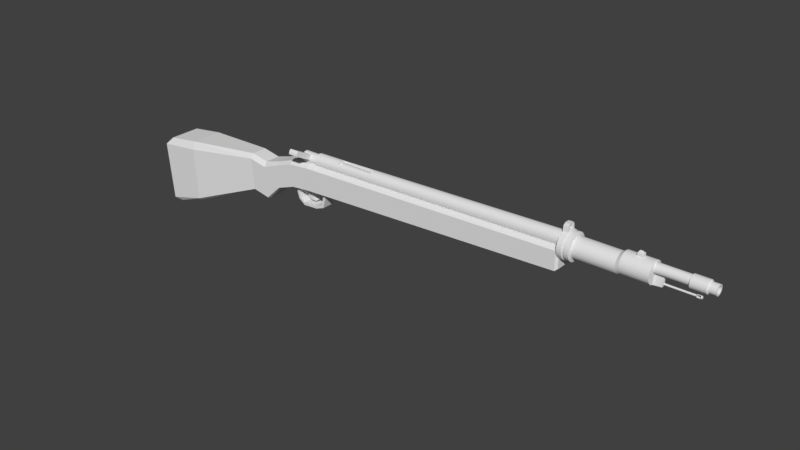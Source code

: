 # Source: kar98k.blend  (saved by Blender 2.79.0; exported with 4.5.12 LTS)
import bpy
from mathutils import Matrix  # noqa: F401  (used for matrix-valued properties, if any)

bpy.ops.wm.read_factory_settings(use_empty=True)
scene = bpy.context.scene
scene.name = 'Scene'

# ---- collections
col_collection_1 = bpy.data.collections.new('Collection 1'); scene.collection.children.link(col_collection_1)

# ---- materials (node trees are filled in below, after node groups)
mat_material = bpy.data.materials.new('Material')
mat_material.alpha_threshold = 0.0
mat_material.use_transparent_shadow = False
mat_material.roughness = 0.5
mat_material.line_color = (0.0, 0.0, 0.0, 1.0)

# ---- material node trees

# ---- world
world_world = bpy.data.worlds.new('World'); scene.world = world_world
world_world.color = (0.05088, 0.05088, 0.05088)
world_world.use_sun_shadow = False
world_world.sun_shadow_jitter_overblur = 0.0
world_world.cycles.sampling_method = 'MANUAL'

# ---- meshes
me_cube = bpy.data.meshes.new('Cube')
me_cube.from_pydata([(1.137, 1.0, -1.765), (1.137, -1.0, -1.765), (-0.8631, -1.0, -2.288), (-0.8631, 1.0, -2.288), (1.0, 1.0, 1.0), (1.0, -1.0, 1.0), (-1.153, -1.0, 0.7585), (-1.153, 1.0, 0.7585), (0.9772, 0.8297, 1.382), (0.9772, -0.8037, 1.382), (-0.8, 0.8297, 1.141), (-0.8, -0.8037, 1.141), (1.142, 0.8368, -1.887), (1.142, -0.8539, -1.887), (-0.4487, 0.8368, -2.411), (-0.4487, -0.8539, -2.411), (5.111, 0.5905, -0.1671), (4.974, 0.5905, 1.464), (5.111, -0.5905, -0.1671), (4.974, -0.5905, 1.464), (4.951, 0.4202, 1.69), (4.951, -0.3942, 1.69), (5.116, 0.4273, -0.2393), (5.116, -0.4445, -0.2393), (6.043, 0.5905, -0.3535), (5.906, 0.5905, 1.278), (6.043, -0.5905, -0.3535), (5.906, -0.5905, 1.278), (5.883, 0.4202, 1.503), (5.883, -0.3942, 1.503), (6.048, 0.4273, -0.4256), (6.048, -0.4445, -0.4256), (6.885, 0.5905, 0.4324), (6.748, 0.5905, 1.584), (6.885, -0.5905, 0.4324), (6.748, -0.5905, 1.584), (6.725, 0.4202, 1.744), (6.725, -0.3942, 1.744), (6.89, 0.4273, 0.3814), (6.89, -0.4445, 0.3814), (7.862, 0.5905, 0.78), (7.725, 0.5905, 1.932), (7.862, -0.5905, 0.78), (7.725, -0.5905, 1.932), (7.702, 0.4202, 2.091), (7.702, -0.3942, 2.091), (7.867, 0.4273, 0.7291), (7.867, -0.4445, 0.7291), (8.823, 0.5905, 0.8776), (8.827, 0.5905, 2.038), (8.823, -0.5905, 0.8776), (8.827, -0.5905, 2.038), (8.824, 0.4202, 2.199), (8.824, -0.3942, 2.199), (8.822, 0.4273, 0.8264), (8.822, -0.4445, 0.8264), (7.926, -0.3447, 0.4714), (8.026, -0.3447, 0.8592), (7.926, 0.3234, 0.4714), (8.026, 0.3234, 0.8592), (8.039, -0.3447, 0.4714), (8.301, -0.3447, 0.8592), (8.039, 0.3234, 0.4714), (8.301, 0.3234, 0.8592), (8.032, 0.3234, 0.1192), (8.032, -0.3447, 0.1192), (8.138, 0.3234, 0.1904), (8.138, -0.3447, 0.1904), (8.379, 0.3234, -0.1387), (8.379, -0.3447, -0.1387), (8.357, 0.3234, 0.005963), (8.357, -0.3447, 0.005963), (9.176, 0.3234, -0.08752), (9.176, -0.3447, -0.08752), (9.177, 0.3234, 0.0571), (9.177, -0.3447, 0.0571), (9.65, 0.3234, 0.08914), (9.65, -0.3447, 0.08914), (9.551, 0.3234, 0.223), (9.551, -0.3447, 0.223), (9.815, 0.3234, 0.7198), (9.815, -0.3447, 0.7198), (9.658, 0.3234, 0.7001), (9.658, -0.3447, 0.7001), (9.785, 0.3234, 1.13), (9.785, -0.3447, 1.13), (9.511, 0.3234, 1.111), (9.511, -0.3447, 1.111), (8.377, -0.1286, 0.5162), (8.377, -0.1286, 0.8488), (8.377, 0.2041, 0.5162), (8.377, 0.2041, 0.8488), (8.709, -0.1286, 0.5162), (8.709, -0.1286, 0.8488), (8.709, 0.2041, 0.5162), (8.709, 0.2041, 0.8488), (8.466, 0.2041, 0.3316), (8.466, -0.1286, 0.3316), (8.798, 0.2041, 0.3316), (8.798, -0.1286, 0.3316), (8.63, 0.2041, 0.1789), (8.63, -0.1286, 0.1789), (8.963, 0.2041, 0.1789), (8.963, -0.1286, 0.1789), (22.98, 0.4856, 1.572), (22.88, 0.5905, 1.486), (22.88, 0.5905, 2.416), (22.98, 0.4856, 2.366), (22.88, -0.5905, 1.486), (22.98, -0.4855, 1.57), (22.98, -0.4856, 2.362), (22.88, -0.5905, 2.416), (22.99, 0.385, 2.442), (22.88, 0.4202, 2.545), (22.88, -0.3942, 2.545), (22.99, -0.3628, 2.442), (22.88, 0.4273, 1.445), (22.98, 0.4144, 1.554), (22.98, -0.43, 1.554), (22.88, -0.4445, 1.445)], [], [(6, 5, 9, 11), (1, 5, 6, 2), (2, 6, 7, 3), (4, 0, 3, 7), (8, 10, 11, 9), (8, 9, 21, 20), (7, 6, 11, 10), (4, 7, 10, 8), (12, 13, 15, 14), (2, 3, 14, 15), (1, 2, 15, 13), (3, 0, 12, 14), (18, 23, 31, 26), (1, 13, 23, 18), (13, 12, 22, 23), (4, 8, 20, 17), (5, 1, 18, 19), (9, 5, 19, 21), (12, 0, 16, 22), (0, 4, 17, 16), (27, 26, 34, 35), (17, 20, 28, 25), (20, 21, 29, 28), (16, 17, 25, 24), (22, 16, 24, 30), (23, 22, 30, 31), (21, 19, 27, 29), (19, 18, 26, 27), (38, 32, 40, 46), (26, 31, 39, 34), (25, 28, 36, 33), (28, 29, 37, 36), (24, 25, 33, 32), (30, 24, 32, 38), (31, 30, 38, 39), (29, 27, 35, 37), (44, 45, 53, 52), (39, 38, 46, 47), (37, 35, 43, 45), (35, 34, 42, 43), (34, 39, 47, 42), (33, 36, 44, 41), (36, 37, 45, 44), (32, 33, 41, 40), (53, 51, 111, 114), (40, 41, 49, 48), (46, 40, 48, 54), (47, 46, 54, 55), (45, 43, 51, 53), (43, 42, 50, 51), (42, 47, 55, 50), (41, 44, 52, 49), (54, 48, 105, 116), (51, 50, 108, 111), (55, 54, 116, 119), (107, 112, 115, 110, 109, 118, 117, 104), (49, 52, 113, 106), (52, 53, 114, 113), (50, 55, 119, 108), (56, 57, 59, 58), (58, 59, 63, 62), (62, 63, 61, 60), (60, 61, 57, 56), (62, 60, 67, 66), (63, 59, 57, 61), (66, 67, 71, 70), (60, 56, 65, 67), (58, 62, 66, 64), (56, 58, 64, 65), (69, 68, 72, 73), (65, 64, 68, 69), (67, 65, 69, 71), (64, 66, 70, 68), (75, 73, 77, 79), (71, 69, 73, 75), (68, 70, 74, 72), (70, 71, 75, 74), (78, 79, 83, 82), (72, 74, 78, 76), (74, 75, 79, 78), (73, 72, 76, 77), (83, 81, 85, 87), (77, 76, 80, 81), (79, 77, 81, 83), (76, 78, 82, 80), (84, 86, 87, 85), (80, 82, 86, 84), (82, 83, 87, 86), (81, 80, 84, 85), (88, 89, 91, 90), (90, 91, 95, 94), (94, 95, 93, 92), (92, 93, 89, 88), (90, 94, 98, 96), (95, 91, 89, 93), (99, 97, 101, 103), (88, 90, 96, 97), (94, 92, 99, 98), (92, 88, 97, 99), (100, 102, 103, 101), (96, 98, 102, 100), (98, 99, 103, 102), (97, 96, 100, 101), (105, 106, 107, 104), (109, 110, 111, 108), (113, 114, 115, 112), (110, 115, 114, 111), (106, 113, 112, 107), (117, 118, 119, 116), (108, 119, 118, 109), (116, 105, 104, 117), (48, 49, 106, 105)])
me_cube.materials.append(mat_material)
me_cube.use_remesh_preserve_volume = False
me_cube.use_remesh_preserve_attributes = False
me_cube.use_mirror_vertex_groups = False
me_cube.update()
me_cylinder = bpy.data.meshes.new('Cylinder')
me_cylinder.from_pydata([(6.537, -0.1144, 0.692), (6.075, -0.1144, 0.692), (6.537, -0.1158, 0.7061), (6.075, -0.1158, 0.7061), (6.537, -0.12, 0.7197), (6.075, -0.12, 0.7197), (6.537, -0.1266, 0.7322), (6.075, -0.1266, 0.7322), (6.537, -0.1356, 0.7431), (6.075, -0.1356, 0.7431), (6.537, -0.1466, 0.7521), (6.075, -0.1466, 0.7521), (6.537, -0.1591, 0.7588), (6.075, -0.1591, 0.7588), (6.537, -0.1727, 0.763), (6.075, -0.1727, 0.763), (6.537, -0.1868, 0.7643), (6.075, -0.1868, 0.7643), (6.537, -0.2009, 0.763), (6.075, -0.2009, 0.763), (6.537, -0.2145, 0.7588), (6.075, -0.2145, 0.7588), (6.537, -0.227, 0.7521), (6.075, -0.227, 0.7521), (6.537, -0.238, 0.7431), (6.075, -0.238, 0.7431), (6.537, -0.247, 0.7322), (6.075, -0.247, 0.7322), (6.537, -0.2537, 0.7197), (6.075, -0.2537, 0.7197), (6.537, -0.2578, 0.7061), (6.075, -0.2578, 0.7061), (6.537, -0.2592, 0.692), (6.075, -0.2592, 0.692), (6.537, -0.2578, 0.6779), (6.075, -0.2578, 0.6779), (6.537, -0.2537, 0.6643), (6.075, -0.2537, 0.6643), (6.537, -0.247, 0.6518), (6.075, -0.247, 0.6518), (6.537, -0.238, 0.6408), (6.075, -0.238, 0.6408), (6.537, -0.227, 0.6318), (6.075, -0.227, 0.6318), (6.537, -0.2145, 0.6251), (6.075, -0.2145, 0.6251), (6.537, -0.2009, 0.621), (6.075, -0.2009, 0.621), (6.537, -0.1868, 0.6196), (6.075, -0.1868, 0.6196), (6.537, -0.1727, 0.621), (6.075, -0.1727, 0.621), (6.537, -0.1591, 0.6251), (6.075, -0.1591, 0.6251), (6.537, -0.1466, 0.6318), (6.075, -0.1466, 0.6318), (6.537, -0.1356, 0.6408), (6.075, -0.1356, 0.6408), (6.537, -0.1266, 0.6518), (6.075, -0.1266, 0.6518), (6.537, -0.12, 0.6643), (6.075, -0.12, 0.6643), (6.537, -0.1158, 0.6779), (6.075, -0.1158, 0.6779), (6.544, -0.09191, 0.6837), (6.544, -0.09373, 0.7022), (6.544, -0.09913, 0.72), (6.544, -0.1079, 0.7364), (6.544, -0.1197, 0.7508), (6.544, -0.1341, 0.7626), (6.544, -0.1505, 0.7713), (6.544, -0.1683, 0.7767), (6.544, -0.1868, 0.7786), (6.544, -0.2053, 0.7767), (6.544, -0.2231, 0.7713), (6.544, -0.2395, 0.7626), (6.544, -0.2539, 0.7508), (6.544, -0.2657, 0.7364), (6.544, -0.2745, 0.72), (6.544, -0.2799, 0.7022), (6.544, -0.2817, 0.6837), (6.544, -0.2799, 0.6651), (6.544, -0.2745, 0.6473), (6.544, -0.2657, 0.6309), (6.544, -0.2539, 0.6165), (6.544, -0.2395, 0.6047), (6.544, -0.2231, 0.596), (6.544, -0.2053, 0.5906), (6.544, -0.1868, 0.5887), (6.544, -0.1683, 0.5906), (6.544, -0.1505, 0.596), (6.544, -0.1341, 0.6047), (6.544, -0.1197, 0.6165), (6.544, -0.1079, 0.6309), (6.544, -0.09913, 0.6473), (6.544, -0.09373, 0.6651), (6.761, -0.09191, 0.6837), (6.761, -0.09373, 0.7022), (6.761, -0.09913, 0.72), (6.761, -0.1079, 0.7364), (6.761, -0.1197, 0.7508), (6.761, -0.1341, 0.7626), (6.761, -0.1505, 0.7713), (6.761, -0.1683, 0.7767), (6.761, -0.1868, 0.7786), (6.761, -0.2053, 0.7767), (6.761, -0.2231, 0.7713), (6.761, -0.2395, 0.7626), (6.761, -0.2539, 0.7508), (6.761, -0.2657, 0.7364), (6.761, -0.2745, 0.72), (6.761, -0.2799, 0.7022), (6.761, -0.2817, 0.6837), (6.761, -0.2799, 0.6651), (6.761, -0.2745, 0.6473), (6.761, -0.2657, 0.6309), (6.761, -0.2539, 0.6165), (6.761, -0.2395, 0.6047), (6.761, -0.2231, 0.596), (6.761, -0.2053, 0.5906), (6.761, -0.1868, 0.5887), (6.761, -0.1683, 0.5906), (6.761, -0.1505, 0.596), (6.761, -0.1341, 0.6047), (6.761, -0.1197, 0.6165), (6.761, -0.1079, 0.6309), (6.761, -0.09913, 0.6473), (6.761, -0.09373, 0.6651), (6.78, -0.1117, 0.6837), (6.78, -0.1132, 0.6983), (6.78, -0.1174, 0.7124), (6.78, -0.1244, 0.7254), (6.78, -0.1337, 0.7368), (6.78, -0.1451, 0.7461), (6.78, -0.1581, 0.753), (6.78, -0.1722, 0.7573), (6.78, -0.1868, 0.7588), (6.78, -0.2015, 0.7573), (6.78, -0.2156, 0.753), (6.78, -0.2285, 0.7461), (6.78, -0.2399, 0.7368), (6.78, -0.2493, 0.7254), (6.78, -0.2562, 0.7124), (6.78, -0.2605, 0.6983), (6.78, -0.2619, 0.6837), (6.78, -0.2605, 0.669), (6.78, -0.2562, 0.6549), (6.78, -0.2493, 0.6419), (6.78, -0.2399, 0.6306), (6.78, -0.2285, 0.6212), (6.78, -0.2156, 0.6143), (6.78, -0.2015, 0.61), (6.78, -0.1868, 0.6086), (6.78, -0.1722, 0.61), (6.78, -0.1581, 0.6143), (6.78, -0.1451, 0.6212), (6.78, -0.1337, 0.6306), (6.78, -0.1244, 0.6419), (6.78, -0.1174, 0.6549), (6.78, -0.1132, 0.669), (6.878, -0.1117, 0.6837), (6.878, -0.1132, 0.6983), (6.878, -0.1174, 0.7124), (6.878, -0.1244, 0.7254), (6.878, -0.1337, 0.7368), (6.878, -0.1451, 0.7461), (6.878, -0.1581, 0.753), (6.878, -0.1722, 0.7573), (6.878, -0.1868, 0.7588), (6.878, -0.2015, 0.7573), (6.878, -0.2156, 0.753), (6.878, -0.2285, 0.7461), (6.878, -0.2399, 0.7368), (6.878, -0.2493, 0.7254), (6.878, -0.2562, 0.7124), (6.878, -0.2605, 0.6983), (6.878, -0.2619, 0.6837), (6.878, -0.2605, 0.669), (6.878, -0.2562, 0.6549), (6.878, -0.2493, 0.6419), (6.878, -0.2399, 0.6306), (6.878, -0.2285, 0.6212), (6.878, -0.2156, 0.6143), (6.878, -0.2015, 0.61), (6.878, -0.1868, 0.6086), (6.878, -0.1722, 0.61), (6.878, -0.1581, 0.6143), (6.878, -0.1451, 0.6212), (6.878, -0.1337, 0.6306), (6.878, -0.1244, 0.6419), (6.878, -0.1174, 0.6549), (6.878, -0.1132, 0.669), (6.878, -0.1303, 0.6837), (6.878, -0.1313, 0.6947), (6.878, -0.1346, 0.7053), (6.878, -0.1398, 0.7151), (6.878, -0.1468, 0.7236), (6.878, -0.1554, 0.7307), (6.878, -0.1652, 0.7359), (6.878, -0.1758, 0.7391), (6.878, -0.1868, 0.7402), (6.878, -0.1978, 0.7391), (6.878, -0.2085, 0.7359), (6.878, -0.2182, 0.7307), (6.878, -0.2268, 0.7236), (6.878, -0.2338, 0.7151), (6.878, -0.2391, 0.7053), (6.878, -0.2423, 0.6947), (6.878, -0.2434, 0.6837), (6.878, -0.2423, 0.6726), (6.878, -0.2391, 0.662), (6.878, -0.2338, 0.6522), (6.878, -0.2268, 0.6437), (6.878, -0.2182, 0.6366), (6.878, -0.2085, 0.6314), (6.878, -0.1978, 0.6282), (6.878, -0.1868, 0.6271), (6.878, -0.1758, 0.6282), (6.878, -0.1652, 0.6314), (6.878, -0.1554, 0.6366), (6.878, -0.1468, 0.6437), (6.878, -0.1398, 0.6522), (6.878, -0.1346, 0.662), (6.878, -0.1313, 0.6726), (6.155, -0.1303, 0.6837), (6.155, -0.1313, 0.6947), (6.155, -0.1346, 0.7053), (6.155, -0.1398, 0.7151), (6.155, -0.1468, 0.7236), (6.155, -0.1554, 0.7307), (6.155, -0.1652, 0.7359), (6.155, -0.1758, 0.7391), (6.155, -0.1868, 0.7402), (6.155, -0.1978, 0.7391), (6.155, -0.2085, 0.7359), (6.155, -0.2182, 0.7307), (6.155, -0.2268, 0.7236), (6.155, -0.2338, 0.7151), (6.155, -0.2391, 0.7053), (6.155, -0.2423, 0.6947), (6.155, -0.2434, 0.6837), (6.155, -0.2423, 0.6726), (6.155, -0.2391, 0.662), (6.155, -0.2338, 0.6522), (6.155, -0.2268, 0.6437), (6.155, -0.2182, 0.6366), (6.155, -0.2085, 0.6314), (6.155, -0.1978, 0.6282), (6.155, -0.1868, 0.6271), (6.155, -0.1758, 0.6282), (6.155, -0.1652, 0.6314), (6.155, -0.1554, 0.6366), (6.155, -0.1468, 0.6437), (6.155, -0.1398, 0.6522), (6.155, -0.1346, 0.662), (6.155, -0.1313, 0.6726), (6.064, -0.03013, 0.6538), (6.064, -0.02706, 0.6227), (6.064, -0.03922, 0.6838), (6.064, -0.05398, 0.7114), (6.064, -0.07385, 0.7356), (6.064, -0.09806, 0.7555), (6.064, -0.1257, 0.7702), (6.064, -0.1556, 0.7793), (6.064, -0.1868, 0.7824), (6.064, -0.218, 0.7793), (6.064, -0.248, 0.7702), (6.064, -0.2756, 0.7555), (6.064, -0.2998, 0.7356), (6.064, -0.3196, 0.7114), (6.064, -0.3344, 0.6838), (6.064, -0.3435, 0.6538), (6.064, -0.3466, 0.6227), (6.064, -0.3435, 0.5915), (6.064, -0.3344, 0.5615), (6.064, -0.3196, 0.5339), (6.064, -0.2998, 0.5097), (6.064, -0.2756, 0.4898), (6.064, -0.248, 0.4751), (6.064, -0.218, 0.466), (6.064, -0.1868, 0.4629), (6.064, -0.1556, 0.466), (6.064, -0.1257, 0.4751), (6.064, -0.09806, 0.4898), (6.064, -0.07385, 0.5097), (6.064, -0.05398, 0.5339), (6.064, -0.03922, 0.5615), (6.064, -0.03013, 0.5915), (5.662, -0.03013, 0.6538), (5.662, -0.02706, 0.6227), (5.662, -0.03922, 0.6838), (5.662, -0.05398, 0.7114), (5.662, -0.07385, 0.7356), (5.662, -0.09806, 0.7555), (5.662, -0.1257, 0.7702), (5.662, -0.1556, 0.7793), (5.662, -0.1868, 0.7824), (5.662, -0.218, 0.7793), (5.662, -0.248, 0.7702), (5.662, -0.2756, 0.7555), (5.662, -0.2998, 0.7356), (5.662, -0.3196, 0.7114), (5.662, -0.3344, 0.6838), (5.662, -0.3435, 0.6538), (5.662, -0.3466, 0.6227), (5.662, -0.3435, 0.5915), (5.662, -0.3344, 0.5615), (5.662, -0.3196, 0.5339), (5.662, -0.2998, 0.5097), (5.662, -0.2756, 0.4898), (5.662, -0.248, 0.4751), (5.662, -0.218, 0.466), (5.662, -0.1868, 0.4629), (5.662, -0.1556, 0.466), (5.662, -0.1257, 0.4751), (5.662, -0.09806, 0.4898), (5.662, -0.07385, 0.5097), (5.662, -0.05398, 0.5339), (5.662, -0.03922, 0.5615), (5.662, -0.03013, 0.5915), (5.608, -0.03775, 0.6246), (5.608, -0.03483, 0.5949), (5.608, -0.0464, 0.6531), (5.608, -0.06044, 0.6794), (5.608, -0.07935, 0.7024), (5.608, -0.1024, 0.7213), (5.608, -0.1287, 0.7353), (5.608, -0.1572, 0.744), (5.608, -0.1868, 0.7469), (5.608, -0.2165, 0.744), (5.608, -0.245, 0.7353), (5.608, -0.2713, 0.7213), (5.608, -0.2943, 0.7024), (5.608, -0.3132, 0.6794), (5.608, -0.3272, 0.6531), (5.608, -0.3359, 0.6246), (5.608, -0.3388, 0.5949), (5.608, -0.3359, 0.5653), (5.608, -0.3272, 0.5368), (5.608, -0.3132, 0.5105), (5.608, -0.2943, 0.4875), (5.608, -0.2713, 0.4686), (5.608, -0.245, 0.4545), (5.608, -0.2165, 0.4459), (5.608, -0.1868, 0.4429), (5.608, -0.1572, 0.4459), (5.608, -0.1287, 0.4545), (5.608, -0.1024, 0.4686), (5.608, -0.07935, 0.4875), (5.608, -0.06044, 0.5105), (5.608, -0.0464, 0.5368), (5.608, -0.03775, 0.5653), (4.99, -0.03775, 0.6246), (4.99, -0.03483, 0.5949), (4.99, -0.0464, 0.6531), (4.99, -0.06044, 0.6794), (4.99, -0.07934, 0.7024), (4.99, -0.1024, 0.7213), (4.99, -0.1287, 0.7353), (4.99, -0.1572, 0.744), (4.99, -0.1868, 0.7469), (4.99, -0.2165, 0.744), (4.99, -0.245, 0.7353), (4.99, -0.2713, 0.7213), (4.99, -0.2943, 0.7024), (4.99, -0.3132, 0.6794), (4.99, -0.3272, 0.6531), (4.99, -0.3359, 0.6246), (4.99, -0.3388, 0.5949), (4.99, -0.3359, 0.5653), (4.99, -0.3272, 0.5368), (4.99, -0.3132, 0.5105), (4.99, -0.2943, 0.4875), (4.99, -0.2713, 0.4686), (4.99, -0.245, 0.4545), (4.99, -0.2165, 0.4459), (4.99, -0.1868, 0.4429), (4.99, -0.1572, 0.4459), (4.99, -0.1287, 0.4545), (4.99, -0.1024, 0.4686), (4.99, -0.07934, 0.4875), (4.99, -0.06044, 0.5105), (4.99, -0.0464, 0.5368), (4.99, -0.03775, 0.5653), (4.98, 0.01049, 0.6342), (4.98, 0.01435, 0.5949), (4.98, -0.0009618, 0.6719), (4.98, -0.01955, 0.7067), (4.98, -0.04457, 0.7372), (4.98, -0.07505, 0.7622), (4.98, -0.1098, 0.7808), (4.98, -0.1476, 0.7922), (4.98, -0.1868, 0.7961), (4.98, -0.2261, 0.7922), (4.98, -0.2638, 0.7808), (4.98, -0.2986, 0.7622), (4.98, -0.3291, 0.7372), (4.98, -0.3541, 0.7067), (4.98, -0.3727, 0.6719), (4.98, -0.3841, 0.6342), (4.98, -0.388, 0.5949), (4.98, -0.3841, 0.5557), (4.98, -0.3727, 0.5179), (4.98, -0.3541, 0.4832), (4.98, -0.3291, 0.4527), (4.98, -0.2986, 0.4277), (4.98, -0.2638, 0.4091), (4.98, -0.2261, 0.3976), (4.98, -0.1868, 0.3938), (4.98, -0.1476, 0.3976), (4.98, -0.1098, 0.4091), (4.98, -0.07505, 0.4277), (4.98, -0.04457, 0.4527), (4.98, -0.01955, 0.4832), (4.98, -0.0009617, 0.5179), (4.98, 0.01049, 0.5557), (4.913, 0.01049, 0.6342), (4.913, 0.01435, 0.5949), (4.913, -0.0009617, 0.6719), (4.913, -0.01955, 0.7067), (4.913, -0.04457, 0.7372), (4.913, -0.07505, 0.7622), (4.913, -0.1098, 0.7808), (4.913, -0.1476, 0.7922), (4.913, -0.1868, 0.7961), (4.913, -0.2261, 0.7922), (4.913, -0.2638, 0.7808), (4.913, -0.2986, 0.7622), (4.913, -0.3291, 0.7372), (4.913, -0.3541, 0.7067), (4.913, -0.3727, 0.6719), (4.913, -0.3841, 0.6342), (4.913, -0.388, 0.5949), (4.913, -0.3841, 0.5557), (4.913, -0.3727, 0.5179), (4.913, -0.3541, 0.4832), (4.913, -0.3291, 0.4527), (4.913, -0.2986, 0.4277), (4.913, -0.2638, 0.4091), (4.913, -0.2261, 0.3976), (4.913, -0.1868, 0.3938), (4.913, -0.1476, 0.3976), (4.913, -0.1098, 0.4091), (4.913, -0.07505, 0.4277), (4.913, -0.04457, 0.4527), (4.913, -0.01955, 0.4832), (4.913, -0.0009617, 0.5179), (4.913, 0.01049, 0.5557), (4.908, -0.01771, 0.6286), (4.908, -0.01439, 0.5949), (4.908, -0.02752, 0.6609), (4.908, -0.04345, 0.6907), (4.908, -0.06489, 0.7168), (4.908, -0.09102, 0.7383), (4.908, -0.1208, 0.7542), (4.908, -0.1532, 0.764), (4.908, -0.1868, 0.7673), (4.908, -0.2205, 0.764), (4.908, -0.2528, 0.7542), (4.908, -0.2826, 0.7383), (4.908, -0.3087, 0.7168), (4.908, -0.3302, 0.6907), (4.908, -0.3461, 0.6609), (4.908, -0.3559, 0.6286), (4.908, -0.3592, 0.5949), (4.908, -0.3559, 0.5613), (4.908, -0.3461, 0.5289), (4.908, -0.3302, 0.4991), (4.908, -0.3087, 0.473), (4.908, -0.2826, 0.4516), (4.908, -0.2528, 0.4356), (4.908, -0.2205, 0.4258), (4.908, -0.1868, 0.4225), (4.908, -0.1532, 0.4258), (4.908, -0.1208, 0.4356), (4.908, -0.09102, 0.4516), (4.908, -0.06489, 0.473), (4.908, -0.04345, 0.4991), (4.908, -0.02752, 0.5289), (4.908, -0.01771, 0.5613), (4.888, 0.01969, 0.636), (4.888, 0.02374, 0.5949), (4.888, 0.007709, 0.6755), (4.888, -0.01175, 0.7119), (4.888, -0.03793, 0.7438), (4.888, -0.06984, 0.77), (4.888, -0.1062, 0.7894), (4.888, -0.1457, 0.8014), (4.888, -0.1868, 0.8055), (4.888, -0.2279, 0.8014), (4.888, -0.2674, 0.7894), (4.888, -0.3038, 0.77), (4.888, -0.3357, 0.7438), (4.888, -0.3619, 0.7119), (4.888, -0.3813, 0.6755), (4.888, -0.3933, 0.636), (4.888, -0.3974, 0.5949), (4.888, -0.3933, 0.5538), (4.888, -0.3813, 0.5143), (4.888, -0.3619, 0.4779), (4.888, -0.3357, 0.446), (4.888, -0.3038, 0.4199), (4.888, -0.2674, 0.4004), (4.888, -0.2279, 0.3884), (4.888, -0.1868, 0.3844), (4.888, -0.1457, 0.3884), (4.888, -0.1062, 0.4004), (4.888, -0.06984, 0.4199), (4.888, -0.03793, 0.446), (4.888, -0.01175, 0.4779), (4.888, 0.007709, 0.5143), (4.888, 0.01969, 0.5538), (4.816, 0.01969, 0.636), (4.816, 0.02374, 0.5949), (4.816, 0.007709, 0.6755), (4.816, -0.01175, 0.7119), (4.816, -0.03793, 0.7438), (4.816, -0.06984, 0.77), (4.816, -0.1062, 0.7894), (4.816, -0.1457, 0.8014), (4.816, -0.1868, 0.8055), (4.816, -0.2279, 0.8014), (4.816, -0.2674, 0.7894), (4.816, -0.3038, 0.77), (4.816, -0.3357, 0.7438), (4.816, -0.3619, 0.7119), (4.816, -0.3813, 0.6755), (4.816, -0.3933, 0.636), (4.816, -0.3974, 0.5949), (4.816, -0.3933, 0.5538), (4.816, -0.3813, 0.5143), (4.816, -0.3619, 0.4779), (4.816, -0.3357, 0.446), (4.816, -0.3038, 0.4199), (4.816, -0.2674, 0.4004), (4.816, -0.2279, 0.3884), (4.816, -0.1868, 0.3844), (4.816, -0.1457, 0.3884), (4.816, -0.1062, 0.4004), (4.816, -0.06984, 0.4199), (4.816, -0.03793, 0.446), (4.816, -0.01175, 0.4779), (4.816, 0.007709, 0.5143), (4.816, 0.01969, 0.5538), (4.816, -0.08096, 0.6742), (4.816, -0.07889, 0.6531), (4.816, -0.0871, 0.6944), (4.816, -0.09708, 0.7131), (4.816, -0.1105, 0.7294), (4.816, -0.1269, 0.7429), (4.816, -0.1455, 0.7528), (4.816, -0.1658, 0.759), (4.816, -0.1868, 0.761), (4.816, -0.2079, 0.759), (4.816, -0.2281, 0.7528), (4.816, -0.2468, 0.7429), (4.816, -0.2631, 0.7294), (4.816, -0.2766, 0.7131), (4.816, -0.2865, 0.6944), (4.816, -0.2927, 0.6742), (4.816, -0.2947, 0.6531), (4.816, -0.2927, 0.6321), (4.816, -0.2865, 0.6118), (4.816, -0.2766, 0.5931), (4.816, -0.2631, 0.5768), (4.816, -0.2468, 0.5634), (4.816, -0.2281, 0.5534), (4.816, -0.2079, 0.5473), (4.816, -0.1868, 0.5452), (4.816, -0.1658, 0.5473), (4.816, -0.1455, 0.5534), (4.816, -0.1269, 0.5634), (4.816, -0.1105, 0.5768), (4.816, -0.09708, 0.5931), (4.816, -0.0871, 0.6118), (4.816, -0.08096, 0.6321), (0.5981, -0.08096, 0.5532), (0.5981, -0.07888, 0.5321), (0.5981, -0.0871, 0.5734), (0.5981, -0.09707, 0.5921), (0.5981, -0.1105, 0.6085), (0.5981, -0.1269, 0.6219), (0.5981, -0.1455, 0.6319), (0.5981, -0.1658, 0.638), (0.5981, -0.1868, 0.6401), (0.5981, -0.2079, 0.638), (0.5981, -0.2281, 0.6319), (0.5981, -0.2468, 0.6219), (0.5981, -0.2631, 0.6085), (0.5981, -0.2766, 0.5921), (0.5981, -0.2865, 0.5734), (0.5981, -0.2927, 0.5532), (0.5981, -0.2947, 0.5321), (0.5981, -0.2927, 0.5111), (0.5981, -0.2865, 0.4908), (0.5981, -0.2766, 0.4722), (0.5981, -0.2631, 0.4558), (0.5981, -0.2468, 0.4424), (0.5981, -0.2281, 0.4324), (0.5981, -0.2079, 0.4263), (0.5981, -0.1868, 0.4242), (0.5981, -0.1658, 0.4263), (0.5981, -0.1455, 0.4324), (0.5981, -0.1269, 0.4424), (0.5981, -0.1105, 0.4558), (0.5981, -0.09707, 0.4722), (0.5981, -0.0871, 0.4908), (0.5981, -0.08096, 0.5111), (0.5991, -0.1087, 0.5477), (0.5991, -0.1072, 0.5321), (0.5991, -0.1132, 0.5626), (0.5991, -0.1206, 0.5764), (0.5991, -0.1305, 0.5885), (0.5991, -0.1426, 0.5984), (0.5991, -0.1563, 0.6057), (0.5991, -0.1713, 0.6103), (0.5991, -0.1868, 0.6118), (0.5991, -0.2024, 0.6103), (0.5991, -0.2173, 0.6057), (0.5991, -0.2311, 0.5984), (0.5991, -0.2431, 0.5885), (0.5991, -0.253, 0.5764), (0.5991, -0.2604, 0.5626), (0.5991, -0.2649, 0.5477), (0.5991, -0.2665, 0.5321), (0.5991, -0.2649, 0.5166), (0.5991, -0.2604, 0.5017), (0.5991, -0.253, 0.4879), (0.5991, -0.2431, 0.4758), (0.5991, -0.2311, 0.4659), (0.5991, -0.2173, 0.4586), (0.5991, -0.2024, 0.454), (0.5991, -0.1868, 0.4525), (0.5991, -0.1713, 0.454), (0.5991, -0.1563, 0.4586), (0.5991, -0.1426, 0.4659), (0.5991, -0.1305, 0.4758), (0.5991, -0.1206, 0.4879), (0.5991, -0.1132, 0.5017), (0.5991, -0.1087, 0.5166), (1.015, -0.1087, 0.5477), (1.015, -0.1072, 0.5321), (1.015, -0.1132, 0.5626), (1.015, -0.1206, 0.5764), (1.015, -0.1305, 0.5885), (1.015, -0.1426, 0.5984), (1.015, -0.1563, 0.6057), (1.015, -0.1713, 0.6103), (1.015, -0.1868, 0.6118), (1.015, -0.2024, 0.6103), (1.015, -0.2173, 0.6057), (1.015, -0.2311, 0.5984), (1.015, -0.2431, 0.5885), (1.015, -0.253, 0.5764), (1.015, -0.2604, 0.5626), (1.015, -0.2649, 0.5477), (1.015, -0.2665, 0.5321), (1.015, -0.2649, 0.5166), (1.015, -0.2604, 0.5017), (1.015, -0.253, 0.4879), (1.015, -0.2431, 0.4758), (1.015, -0.2311, 0.4659), (1.015, -0.2173, 0.4586), (1.015, -0.2024, 0.454), (1.015, -0.1868, 0.4525), (1.015, -0.1713, 0.454), (1.015, -0.1563, 0.4586), (1.015, -0.1426, 0.4659), (1.015, -0.1305, 0.4758), (1.015, -0.1206, 0.4879), (1.015, -0.1132, 0.5017), (1.015, -0.1087, 0.5166), (6.203, -0.2009, 0.6339), (6.203, -0.1868, 0.6325), (6.19, -0.1729, 0.5136), (6.611, -0.1729, 0.5136), (6.19, -0.1732, 0.5109), (6.611, -0.1732, 0.5109), (6.19, -0.174, 0.5083), (6.611, -0.174, 0.5083), (6.19, -0.1753, 0.506), (6.611, -0.1753, 0.506), (6.19, -0.177, 0.5039), (6.611, -0.177, 0.5039), (6.19, -0.1791, 0.5021), (6.611, -0.1791, 0.5021), (6.19, -0.1815, 0.5009), (6.611, -0.1815, 0.5009), (6.19, -0.1841, 0.5001), (6.611, -0.1841, 0.5001), (6.19, -0.1868, 0.4998), (6.611, -0.1868, 0.4998), (6.19, -0.1895, 0.5001), (6.611, -0.1895, 0.5001), (6.19, -0.1921, 0.5009), (6.611, -0.1921, 0.5009), (6.19, -0.1945, 0.5021), (6.611, -0.1945, 0.5021), (6.19, -0.1966, 0.5039), (6.611, -0.1966, 0.5039), (6.19, -0.1983, 0.506), (6.611, -0.1983, 0.506), (6.19, -0.1996, 0.5083), (6.611, -0.1996, 0.5083), (6.19, -0.2004, 0.5109), (6.611, -0.2004, 0.5109), (6.19, -0.2006, 0.5136), (6.611, -0.2006, 0.5136), (6.19, -0.2004, 0.5163), (6.611, -0.2004, 0.5163), (6.19, -0.1996, 0.5189), (6.611, -0.1996, 0.5189), (6.19, -0.1983, 0.5213), (6.611, -0.1983, 0.5213), (6.19, -0.1966, 0.5234), (6.611, -0.1966, 0.5234), (6.19, -0.1945, 0.5252), (6.611, -0.1945, 0.5252), (6.19, -0.1921, 0.5264), (6.611, -0.1921, 0.5264), (6.19, -0.1895, 0.5272), (6.611, -0.1895, 0.5272), (6.19, -0.1868, 0.5275), (6.611, -0.1868, 0.5275), (6.19, -0.1841, 0.5272), (6.611, -0.1841, 0.5272), (6.19, -0.1815, 0.5264), (6.611, -0.1815, 0.5264), (6.19, -0.1791, 0.5252), (6.611, -0.1791, 0.5252), (6.19, -0.177, 0.5234), (6.611, -0.177, 0.5234), (6.19, -0.1753, 0.5213), (6.611, -0.1753, 0.5213), (6.19, -0.174, 0.5189), (6.611, -0.174, 0.5189), (6.19, -0.1732, 0.5163), (6.611, -0.1732, 0.5163), (6.203, -0.1727, 0.6339), (6.192, -0.1868, 0.4758), (6.192, -0.218, 0.4789), (6.192, -0.1556, 0.4789), (6.625, -0.165, 0.5093), (6.625, -0.1646, 0.5136), (6.625, -0.1663, 0.5052), (6.625, -0.1683, 0.5013), (6.625, -0.1711, 0.4979), (6.625, -0.1744, 0.4952), (6.625, -0.1783, 0.4931), (6.625, -0.1824, 0.4919), (6.625, -0.1868, 0.4914), (6.625, -0.1911, 0.4919), (6.625, -0.1953, 0.4931), (6.625, -0.1991, 0.4952), (6.625, -0.2025, 0.4979), (6.625, -0.2052, 0.5013), (6.625, -0.2073, 0.5052), (6.625, -0.2086, 0.5093), (6.625, -0.209, 0.5136), (6.625, -0.2086, 0.518), (6.625, -0.2073, 0.5221), (6.625, -0.2052, 0.526), (6.625, -0.2025, 0.5293), (6.625, -0.1991, 0.5321), (6.625, -0.1953, 0.5342), (6.625, -0.1911, 0.5354), (6.625, -0.1868, 0.5358), (6.625, -0.1824, 0.5354), (6.625, -0.1783, 0.5342), (6.625, -0.1744, 0.5321), (6.625, -0.1711, 0.5293), (6.625, -0.1683, 0.526), (6.625, -0.1663, 0.5221), (6.625, -0.165, 0.518), (6.679, -0.2025, 0.5293), (6.679, -0.2052, 0.526), (6.679, -0.2073, 0.5221), (6.679, -0.2086, 0.518), (6.679, -0.209, 0.5136), (6.679, -0.2086, 0.5093), (6.679, -0.2073, 0.5052), (6.679, -0.2052, 0.5013), (6.679, -0.2025, 0.4979), (6.679, -0.1991, 0.4952), (6.679, -0.1953, 0.4931), (6.679, -0.1911, 0.4919), (6.679, -0.1868, 0.4914), (6.679, -0.1824, 0.4919), (6.679, -0.1783, 0.4931), (6.679, -0.1744, 0.4952), (6.679, -0.1711, 0.4979), (6.679, -0.1683, 0.5013), (6.679, -0.1663, 0.5052), (6.679, -0.165, 0.5093), (6.679, -0.1646, 0.5136), (6.679, -0.165, 0.518), (6.679, -0.1663, 0.5221), (6.679, -0.1683, 0.526), (6.679, -0.1711, 0.5293), (6.679, -0.1744, 0.5321), (6.679, -0.1783, 0.5342), (6.679, -0.1824, 0.5354), (6.679, -0.1868, 0.5358), (6.679, -0.1911, 0.5354), (6.679, -0.1953, 0.5342), (6.679, -0.1991, 0.5321), (6.694, -0.1982, 0.5251), (6.694, -0.2002, 0.5226), (6.694, -0.2017, 0.5198), (6.694, -0.2026, 0.5168), (6.694, -0.2029, 0.5136), (6.694, -0.2026, 0.5105), (6.694, -0.2017, 0.5075), (6.694, -0.2002, 0.5047), (6.694, -0.1982, 0.5022), (6.694, -0.1958, 0.5002), (6.694, -0.193, 0.4987), (6.694, -0.1899, 0.4978), (6.694, -0.1868, 0.4975), (6.694, -0.1836, 0.4978), (6.694, -0.1806, 0.4987), (6.694, -0.1778, 0.5002), (6.694, -0.1754, 0.5022), (6.694, -0.1733, 0.5047), (6.694, -0.1718, 0.5075), (6.694, -0.1709, 0.5105), (6.694, -0.1706, 0.5136), (6.694, -0.1709, 0.5168), (6.694, -0.1718, 0.5198), (6.694, -0.1733, 0.5226), (6.694, -0.1754, 0.5251), (6.694, -0.1778, 0.5271), (6.694, -0.1806, 0.5286), (6.694, -0.1836, 0.5295), (6.694, -0.1868, 0.5298), (6.694, -0.1899, 0.5295), (6.694, -0.193, 0.5286), (6.694, -0.1958, 0.5271), (6.694, -0.1954, 0.5223), (6.694, -0.1969, 0.5204), (6.694, -0.1981, 0.5183), (6.694, -0.1988, 0.516), (6.694, -0.199, 0.5136), (6.694, -0.1988, 0.5113), (6.694, -0.1981, 0.509), (6.694, -0.1969, 0.5069), (6.694, -0.1954, 0.505), (6.694, -0.1936, 0.5035), (6.694, -0.1915, 0.5024), (6.694, -0.1892, 0.5017), (6.694, -0.1868, 0.5014), (6.694, -0.1844, 0.5017), (6.694, -0.1821, 0.5024), (6.694, -0.18, 0.5035), (6.694, -0.1781, 0.505), (6.694, -0.1766, 0.5069), (6.694, -0.1755, 0.509), (6.694, -0.1748, 0.5113), (6.694, -0.1746, 0.5136), (6.694, -0.1748, 0.516), (6.694, -0.1755, 0.5183), (6.694, -0.1766, 0.5204), (6.694, -0.1781, 0.5223), (6.694, -0.18, 0.5238), (6.694, -0.1821, 0.5249), (6.694, -0.1844, 0.5256), (6.694, -0.1868, 0.5259), (6.694, -0.1892, 0.5256), (6.694, -0.1915, 0.5249), (6.694, -0.1936, 0.5238), (1.034, -0.2079, 0.6475), (1.639, -0.2079, 0.6649), (1.033, -0.1455, 0.6413), (1.639, -0.1455, 0.6587), (1.035, -0.2281, 0.6414), (1.639, -0.2281, 0.6588), (1.639, -0.1868, 0.667), (1.034, -0.1868, 0.6496), (1.033, -0.1658, 0.6475), (1.639, -0.1658, 0.6649), (1.035, -0.2468, 0.6314), (1.64, -0.2468, 0.6488), (1.032, -0.1269, 0.6314), (1.639, -0.1269, 0.6488), (1.032, -0.1105, 0.6179), (1.638, -0.1105, 0.6353), (1.036, -0.2631, 0.618), (1.64, -0.2631, 0.6354), (1.036, -0.2079, 0.52), (1.641, -0.2079, 0.5374), (1.034, -0.1455, 0.5138), (1.64, -0.1455, 0.5312), (1.036, -0.2281, 0.5139), (1.641, -0.2281, 0.5312), (1.641, -0.1868, 0.5394), (1.035, -0.1868, 0.5221), (1.035, -0.1658, 0.52), (1.64, -0.1658, 0.5374), (1.037, -0.2468, 0.5039), (1.641, -0.2468, 0.5213), (1.034, -0.1269, 0.5038), (1.64, -0.1269, 0.5212), (1.033, -0.1105, 0.4904), (1.64, -0.1105, 0.5078), (1.037, -0.2631, 0.4905), (1.641, -0.2631, 0.5079), (5.825, -0.1556, 0.7793), (5.909, -0.1556, 0.7793), (5.826, -0.218, 0.7793), (5.91, -0.218, 0.7793), (5.91, -0.1868, 0.7824), (5.826, -0.1868, 0.7824), (4.888, -0.2279, 0.8765), (4.888, -0.256, 0.871), (4.888, -0.1176, 0.871), (4.888, -0.1457, 0.8765), (5.825, -0.1556, 0.8226), (5.835, -0.1647, 0.8327), (5.9, -0.1647, 0.8327), (5.909, -0.1556, 0.8226), (5.835, -0.2089, 0.8327), (5.826, -0.218, 0.8226), (5.91, -0.218, 0.8226), (5.901, -0.2089, 0.8327), (5.901, -0.1959, 0.834), (5.91, -0.1868, 0.8257), (5.9, -0.1777, 0.834), (5.835, -0.1959, 0.834), (5.835, -0.1777, 0.834), (5.826, -0.1868, 0.8257), (5.835, -0.1777, 0.8381), (5.84, -0.1833, 0.8436), (5.84, -0.1904, 0.8436), (5.835, -0.1959, 0.8381), (5.895, -0.1904, 0.8436), (5.901, -0.1959, 0.8381), (5.895, -0.1833, 0.8436), (5.9, -0.1777, 0.8381), (4.816, -0.1457, 0.8765), (4.816, -0.1176, 0.871), (4.816, -0.256, 0.871), (4.816, -0.2279, 0.8765), (4.823, -0.2441, 0.8923), (4.882, -0.2441, 0.8923), (4.888, -0.1531, 0.8978), (4.882, -0.1295, 0.8923), (4.816, -0.2206, 0.8978), (4.888, -0.2206, 0.8978), (4.823, -0.1295, 0.8923), (4.816, -0.1531, 0.8978), (5.85, -0.1845, 0.8533), (5.885, -0.1845, 0.8533), (5.85, -0.1891, 0.8533), (5.885, -0.1891, 0.8533)], [], [(0, 1, 3, 2), (2, 3, 5, 4), (4, 5, 7, 6), (6, 7, 9, 8), (8, 9, 11, 10), (10, 11, 13, 12), (12, 13, 15, 14), (14, 15, 17, 16), (16, 17, 19, 18), (18, 19, 21, 20), (20, 21, 23, 22), (22, 23, 25, 24), (24, 25, 27, 26), (26, 27, 29, 28), (28, 29, 31, 30), (30, 31, 33, 32), (32, 33, 35, 34), (34, 35, 37, 36), (36, 37, 39, 38), (38, 39, 41, 40), (40, 41, 43, 42), (42, 43, 45, 44), (44, 45, 47, 46), (46, 47, 49, 48), (48, 49, 51, 50), (50, 51, 53, 52), (52, 53, 55, 54), (54, 55, 57, 56), (56, 57, 59, 58), (58, 59, 61, 60), (23, 21, 266, 267), (60, 61, 63, 62), (62, 63, 1, 0), (12, 14, 71, 70), (67, 68, 100, 99), (30, 32, 80, 79), (48, 50, 89, 88), (4, 6, 67, 66), (22, 24, 76, 75), (40, 42, 85, 84), (58, 60, 94, 93), (14, 16, 72, 71), (32, 34, 81, 80), (50, 52, 90, 89), (6, 8, 68, 67), (24, 26, 77, 76), (42, 44, 86, 85), (60, 62, 95, 94), (16, 18, 73, 72), (34, 36, 82, 81), (52, 54, 91, 90), (8, 10, 69, 68), (26, 28, 78, 77), (44, 46, 87, 86), (0, 2, 65, 64), (62, 0, 64, 95), (18, 20, 74, 73), (36, 38, 83, 82), (54, 56, 92, 91), (10, 12, 70, 69), (28, 30, 79, 78), (46, 48, 88, 87), (2, 4, 66, 65), (20, 22, 75, 74), (38, 40, 84, 83), (56, 58, 93, 92), (102, 103, 135, 134), (94, 95, 127, 126), (81, 82, 114, 113), (68, 69, 101, 100), (95, 64, 96, 127), (82, 83, 115, 114), (69, 70, 102, 101), (83, 84, 116, 115), (70, 71, 103, 102), (84, 85, 117, 116), (71, 72, 104, 103), (85, 86, 118, 117), (72, 73, 105, 104), (86, 87, 119, 118), (73, 74, 106, 105), (87, 88, 120, 119), (74, 75, 107, 106), (88, 89, 121, 120), (75, 76, 108, 107), (89, 90, 122, 121), (76, 77, 109, 108), (90, 91, 123, 122), (77, 78, 110, 109), (64, 65, 97, 96), (91, 92, 124, 123), (78, 79, 111, 110), (65, 66, 98, 97), (92, 93, 125, 124), (79, 80, 112, 111), (66, 67, 99, 98), (93, 94, 126, 125), (80, 81, 113, 112), (137, 138, 170, 169), (116, 117, 149, 148), (103, 104, 136, 135), (117, 118, 150, 149), (104, 105, 137, 136), (118, 119, 151, 150), (105, 106, 138, 137), (119, 120, 152, 151), (106, 107, 139, 138), (120, 121, 153, 152), (107, 108, 140, 139), (121, 122, 154, 153), (108, 109, 141, 140), (122, 123, 155, 154), (109, 110, 142, 141), (96, 97, 129, 128), (123, 124, 156, 155), (110, 111, 143, 142), (97, 98, 130, 129), (124, 125, 157, 156), (111, 112, 144, 143), (98, 99, 131, 130), (125, 126, 158, 157), (112, 113, 145, 144), (99, 100, 132, 131), (126, 127, 159, 158), (113, 114, 146, 145), (100, 101, 133, 132), (127, 96, 128, 159), (114, 115, 147, 146), (101, 102, 134, 133), (115, 116, 148, 147), (172, 173, 205, 204), (151, 152, 184, 183), (138, 139, 171, 170), (152, 153, 185, 184), (139, 140, 172, 171), (153, 154, 186, 185), (140, 141, 173, 172), (154, 155, 187, 186), (141, 142, 174, 173), (128, 129, 161, 160), (155, 156, 188, 187), (142, 143, 175, 174), (129, 130, 162, 161), (156, 157, 189, 188), (143, 144, 176, 175), (130, 131, 163, 162), (157, 158, 190, 189), (144, 145, 177, 176), (131, 132, 164, 163), (158, 159, 191, 190), (145, 146, 178, 177), (132, 133, 165, 164), (159, 128, 160, 191), (146, 147, 179, 178), (133, 134, 166, 165), (147, 148, 180, 179), (134, 135, 167, 166), (148, 149, 181, 180), (135, 136, 168, 167), (149, 150, 182, 181), (136, 137, 169, 168), (150, 151, 183, 182), (207, 208, 240, 239), (186, 187, 219, 218), (173, 174, 206, 205), (160, 161, 193, 192), (187, 188, 220, 219), (174, 175, 207, 206), (161, 162, 194, 193), (188, 189, 221, 220), (175, 176, 208, 207), (162, 163, 195, 194), (189, 190, 222, 221), (176, 177, 209, 208), (163, 164, 196, 195), (190, 191, 223, 222), (177, 178, 210, 209), (164, 165, 197, 196), (191, 160, 192, 223), (178, 179, 211, 210), (165, 166, 198, 197), (179, 180, 212, 211), (166, 167, 199, 198), (180, 181, 213, 212), (167, 168, 200, 199), (181, 182, 214, 213), (168, 169, 201, 200), (182, 183, 215, 214), (169, 170, 202, 201), (183, 184, 216, 215), (170, 171, 203, 202), (184, 185, 217, 216), (171, 172, 204, 203), (185, 186, 218, 217), (224, 225, 226, 227, 228, 229, 230, 231, 232, 233, 234, 235, 236, 237, 238, 239, 240, 241, 242, 243, 244, 245, 246, 247, 248, 249, 250, 251, 252, 253, 254, 255), (194, 195, 227, 226), (221, 222, 254, 253), (208, 209, 241, 240), (195, 196, 228, 227), (222, 223, 255, 254), (209, 210, 242, 241), (196, 197, 229, 228), (223, 192, 224, 255), (210, 211, 243, 242), (197, 198, 230, 229), (211, 212, 244, 243), (198, 199, 231, 230), (212, 213, 245, 244), (199, 200, 232, 231), (213, 214, 246, 245), (200, 201, 233, 232), (214, 215, 247, 246), (201, 202, 234, 233), (215, 216, 248, 247), (202, 203, 235, 234), (216, 217, 249, 248), (203, 204, 236, 235), (217, 218, 250, 249), (204, 205, 237, 236), (218, 219, 251, 250), (205, 206, 238, 237), (192, 193, 225, 224), (219, 220, 252, 251), (206, 207, 239, 238), (193, 194, 226, 225), (220, 221, 253, 252), (278, 277, 309, 310), (41, 39, 275, 276), (59, 57, 284, 285), (15, 13, 262, 263), (33, 31, 271, 272), (279, 280, 739, 740), (7, 5, 258, 259), (25, 23, 267, 268), (43, 41, 276, 277), (61, 59, 285, 286), (17, 15, 263, 264), (35, 33, 272, 273), (53, 51, 281, 282), (9, 7, 259, 260), (27, 25, 268, 269), (45, 43, 277, 278), (63, 61, 286, 287), (19, 17, 264, 265), (37, 35, 273, 274), (55, 53, 282, 283), (11, 9, 260, 261), (29, 27, 269, 270), (47, 45, 278, 279), (3, 1, 257, 256), (1, 63, 287, 257), (21, 19, 265, 266), (39, 37, 274, 275), (57, 55, 283, 284), (13, 11, 261, 262), (31, 29, 270, 271), (51, 49, 673, 738), (5, 3, 256, 258), (313, 312, 344, 345), (265, 264, 910, 909), (279, 278, 310, 311), (266, 265, 909, 908, 297, 298), (280, 279, 311, 312), (267, 266, 298, 299), (281, 280, 312, 313), (268, 267, 299, 300), (282, 281, 313, 314), (269, 268, 300, 301), (283, 282, 314, 315), (270, 269, 301, 302), (256, 257, 289, 288), (284, 283, 315, 316), (271, 270, 302, 303), (258, 256, 288, 290), (285, 284, 316, 317), (272, 271, 303, 304), (259, 258, 290, 291), (286, 285, 317, 318), (273, 272, 304, 305), (260, 259, 291, 292), (287, 286, 318, 319), (274, 273, 305, 306), (261, 260, 292, 293), (257, 287, 319, 289), (275, 274, 306, 307), (262, 261, 293, 294), (276, 275, 307, 308), (263, 262, 294, 295, 906, 907), (277, 276, 308, 309), (264, 263, 907, 910), (348, 347, 379, 380), (300, 299, 331, 332), (314, 313, 345, 346), (301, 300, 332, 333), (315, 314, 346, 347), (302, 301, 333, 334), (288, 289, 321, 320), (316, 315, 347, 348), (303, 302, 334, 335), (290, 288, 320, 322), (317, 316, 348, 349), (304, 303, 335, 336), (291, 290, 322, 323), (318, 317, 349, 350), (305, 304, 336, 337), (292, 291, 323, 324), (319, 318, 350, 351), (306, 305, 337, 338), (293, 292, 324, 325), (289, 319, 351, 321), (307, 306, 338, 339), (294, 293, 325, 326), (308, 307, 339, 340), (295, 294, 326, 327), (309, 308, 340, 341), (296, 295, 327, 328), (310, 309, 341, 342), (297, 296, 328, 329), (311, 310, 342, 343), (298, 297, 329, 330), (312, 311, 343, 344), (299, 298, 330, 331), (383, 382, 414, 415), (335, 334, 366, 367), (322, 320, 352, 354), (349, 348, 380, 381), (336, 335, 367, 368), (323, 322, 354, 355), (350, 349, 381, 382), (337, 336, 368, 369), (324, 323, 355, 356), (351, 350, 382, 383), (338, 337, 369, 370), (325, 324, 356, 357), (321, 351, 383, 353), (339, 338, 370, 371), (326, 325, 357, 358), (340, 339, 371, 372), (327, 326, 358, 359), (341, 340, 372, 373), (328, 327, 359, 360), (342, 341, 373, 374), (329, 328, 360, 361), (343, 342, 374, 375), (330, 329, 361, 362), (344, 343, 375, 376), (331, 330, 362, 363), (345, 344, 376, 377), (332, 331, 363, 364), (346, 345, 377, 378), (333, 332, 364, 365), (347, 346, 378, 379), (334, 333, 365, 366), (320, 321, 353, 352), (405, 404, 436, 437), (370, 369, 401, 402), (357, 356, 388, 389), (353, 383, 415, 385), (371, 370, 402, 403), (358, 357, 389, 390), (372, 371, 403, 404), (359, 358, 390, 391), (373, 372, 404, 405), (360, 359, 391, 392), (374, 373, 405, 406), (361, 360, 392, 393), (375, 374, 406, 407), (362, 361, 393, 394), (376, 375, 407, 408), (363, 362, 394, 395), (377, 376, 408, 409), (364, 363, 395, 396), (378, 377, 409, 410), (365, 364, 396, 397), (379, 378, 410, 411), (366, 365, 397, 398), (352, 353, 385, 384), (380, 379, 411, 412), (367, 366, 398, 399), (354, 352, 384, 386), (381, 380, 412, 413), (368, 367, 399, 400), (355, 354, 386, 387), (382, 381, 413, 414), (369, 368, 400, 401), (356, 355, 387, 388), (440, 439, 471, 472), (392, 391, 423, 424), (406, 405, 437, 438), (393, 392, 424, 425), (407, 406, 438, 439), (394, 393, 425, 426), (408, 407, 439, 440), (395, 394, 426, 427), (409, 408, 440, 441), (396, 395, 427, 428), (410, 409, 441, 442), (397, 396, 428, 429), (411, 410, 442, 443), (398, 397, 429, 430), (384, 385, 417, 416), (412, 411, 443, 444), (399, 398, 430, 431), (386, 384, 416, 418), (413, 412, 444, 445), (400, 399, 431, 432), (387, 386, 418, 419), (414, 413, 445, 446), (401, 400, 432, 433), (388, 387, 419, 420), (415, 414, 446, 447), (402, 401, 433, 434), (389, 388, 420, 421), (385, 415, 447, 417), (403, 402, 434, 435), (390, 389, 421, 422), (404, 403, 435, 436), (391, 390, 422, 423), (475, 474, 506, 507), (427, 426, 458, 459), (441, 440, 472, 473), (428, 427, 459, 460), (442, 441, 473, 474), (429, 428, 460, 461), (443, 442, 474, 475), (430, 429, 461, 462), (416, 417, 449, 448), (444, 443, 475, 476), (431, 430, 462, 463), (418, 416, 448, 450), (445, 444, 476, 477), (432, 431, 463, 464), (419, 418, 450, 451), (446, 445, 477, 478), (433, 432, 464, 465), (420, 419, 451, 452), (447, 446, 478, 479), (434, 433, 465, 466), (421, 420, 452, 453), (417, 447, 479, 449), (435, 434, 466, 467), (422, 421, 453, 454), (436, 435, 467, 468), (423, 422, 454, 455), (437, 436, 468, 469), (424, 423, 455, 456), (438, 437, 469, 470), (425, 424, 456, 457), (439, 438, 470, 471), (426, 425, 457, 458), (483, 482, 514, 515), (462, 461, 493, 494), (448, 449, 481, 480), (476, 475, 507, 508), (463, 462, 494, 495), (450, 448, 480, 482), (477, 476, 508, 509), (464, 463, 495, 496), (451, 450, 482, 483), (478, 477, 509, 510), (465, 464, 496, 497), (452, 451, 483, 484), (479, 478, 510, 511), (466, 465, 497, 498), (453, 452, 484, 485), (449, 479, 511, 481), (467, 466, 498, 499), (454, 453, 485, 486), (468, 467, 499, 500), (455, 454, 486, 487), (469, 468, 500, 501), (456, 455, 487, 488), (470, 469, 501, 502), (457, 456, 488, 489), (471, 470, 502, 503), (458, 457, 489, 490), (472, 471, 503, 504), (459, 458, 490, 491), (473, 472, 504, 505), (460, 459, 491, 492), (474, 473, 505, 506), (461, 460, 492, 493), (518, 517, 549, 550), (510, 509, 541, 542), (497, 496, 528, 529), (484, 483, 515, 516), (511, 510, 542, 543), (498, 497, 529, 530), (485, 484, 516, 517), (481, 511, 543, 513), (499, 498, 530, 531), (486, 485, 517, 518), (500, 499, 531, 532), (518, 519, 938, 939), (501, 500, 532, 533), (488, 487, 519, 520), (502, 501, 533, 534), (489, 488, 520, 521), (503, 502, 534, 535), (489, 521, 941, 912), (504, 503, 535, 536), (491, 490, 522, 523), (505, 504, 536, 537), (492, 491, 523, 524), (506, 505, 537, 538), (493, 492, 524, 525), (507, 506, 538, 539), (494, 493, 525, 526), (480, 481, 513, 512), (508, 507, 539, 540), (495, 494, 526, 527), (482, 480, 512, 514), (509, 508, 540, 541), (496, 495, 527, 528), (553, 552, 876, 871), (532, 531, 563, 564), (519, 518, 550, 551), (533, 532, 564, 565), (520, 519, 551, 552), (534, 533, 565, 566), (521, 520, 552, 553), (535, 534, 566, 567), (522, 521, 553, 554), (536, 535, 567, 568), (523, 522, 554, 555), (537, 536, 568, 569), (524, 523, 555, 556), (538, 537, 569, 570), (525, 524, 556, 557), (539, 538, 570, 571), (526, 525, 557, 558), (512, 513, 545, 544), (540, 539, 571, 572), (527, 526, 558, 559), (514, 512, 544, 546), (541, 540, 572, 573), (528, 527, 559, 560), (515, 514, 546, 547), (542, 541, 573, 574), (529, 528, 560, 561), (516, 515, 547, 548), (543, 542, 574, 575), (530, 529, 561, 562), (517, 516, 548, 549), (513, 543, 575, 545), (531, 530, 562, 563), (601, 600, 632, 633), (567, 566, 598, 599), (554, 553, 871, 875), (568, 567, 599, 600), (555, 554, 875, 881), (569, 568, 600, 601), (556, 555, 881, 887), (570, 569, 601, 602), (557, 556, 887, 886, 588, 589), (571, 570, 602, 603), (558, 557, 589, 590), (544, 545, 577, 576), (572, 571, 603, 604), (559, 558, 590, 591), (546, 544, 576, 578), (573, 572, 604, 605), (560, 559, 591, 592), (547, 546, 578, 579), (574, 573, 605, 606), (561, 560, 592, 593), (548, 547, 579, 580, 884, 885), (575, 574, 606, 607), (562, 561, 593, 594), (549, 548, 885, 883), (545, 575, 607, 577), (563, 562, 594, 595), (550, 549, 883, 873), (564, 563, 595, 596), (551, 550, 873, 879), (565, 564, 596, 597), (552, 551, 879, 876), (566, 565, 597, 598), (636, 635, 667, 668), (588, 587, 619, 620), (602, 601, 633, 634), (589, 588, 620, 621), (603, 602, 634, 635), (590, 589, 621, 622), (576, 577, 609, 608), (604, 603, 635, 636), (591, 590, 622, 623), (578, 576, 608, 610), (605, 604, 636, 637), (592, 591, 623, 624), (579, 578, 610, 611), (606, 605, 637, 638), (593, 592, 624, 625), (580, 579, 611, 612), (607, 606, 638, 639), (594, 593, 625, 626), (581, 580, 612, 613), (577, 607, 639, 609), (595, 594, 626, 627), (582, 581, 613, 614), (596, 595, 627, 628), (583, 582, 614, 615), (597, 596, 628, 629), (584, 583, 615, 616), (598, 597, 629, 630), (585, 584, 616, 617), (599, 598, 630, 631), (586, 585, 617, 618), (600, 599, 631, 632), (587, 586, 618, 619), (640, 641, 671, 670, 669, 668, 667, 666, 665, 664, 663, 662, 661, 660, 659, 658, 657, 656, 655, 654, 653, 652, 651, 650, 649, 648, 647, 646, 645, 644, 643, 642), (623, 622, 654, 655), (610, 608, 640, 642), (637, 636, 668, 669), (624, 623, 655, 656), (611, 610, 642, 643), (638, 637, 669, 670), (625, 624, 656, 657), (612, 611, 643, 644), (639, 638, 670, 671), (626, 625, 657, 658), (613, 612, 644, 645), (609, 639, 671, 641), (627, 626, 658, 659), (614, 613, 645, 646), (628, 627, 659, 660), (615, 614, 646, 647), (629, 628, 660, 661), (616, 615, 647, 648), (630, 629, 661, 662), (617, 616, 648, 649), (631, 630, 662, 663), (618, 617, 649, 650), (632, 631, 663, 664), (619, 618, 650, 651), (633, 632, 664, 665), (620, 619, 651, 652), (634, 633, 665, 666), (621, 620, 652, 653), (635, 634, 666, 667), (622, 621, 653, 654), (608, 609, 641, 640), (735, 733, 771, 772), (674, 675, 677, 676), (681, 679, 744, 745), (676, 677, 679, 678), (697, 695, 752, 753), (678, 679, 681, 680), (713, 711, 760, 761), (680, 681, 683, 682), (751, 750, 786, 785), (729, 727, 768, 769), (682, 683, 685, 684), (691, 689, 749, 750), (684, 685, 687, 686), (707, 705, 757, 758), (686, 687, 689, 688), (723, 721, 765, 766), (688, 689, 691, 690), (754, 753, 783, 782), (685, 683, 746, 747), (690, 691, 693, 692), (746, 745, 791, 790), (701, 699, 754, 755), (692, 693, 695, 694), (767, 766, 802, 801), (717, 715, 762, 763), (694, 695, 697, 696), (733, 731, 770, 771), (696, 697, 699, 698), (749, 748, 788, 787), (675, 737, 773, 743), (698, 699, 701, 700), (679, 677, 742, 744), (700, 701, 703, 702), (695, 693, 751, 752), (702, 703, 705, 704), (752, 751, 785, 784), (711, 709, 759, 760), (704, 705, 707, 706), (727, 725, 767, 768), (706, 707, 709, 708), (689, 687, 748, 749), (708, 709, 711, 710), (765, 764, 804, 803), (705, 703, 756, 757), (710, 711, 713, 712), (721, 719, 764, 765), (712, 713, 715, 714), (747, 746, 790, 789), (737, 735, 772, 773), (714, 715, 717, 716), (768, 767, 801, 800), (683, 681, 745, 746), (716, 717, 719, 718), (699, 697, 753, 754), (718, 719, 721, 720), (796, 797, 829, 828), (715, 713, 761, 762), (720, 721, 723, 722), (693, 691, 750, 751), (750, 749, 787, 786), (722, 723, 725, 724), (709, 707, 758, 759), (49, 47, 672, 673), (724, 725, 727, 726), (725, 723, 766, 767), (280, 281, 741, 739), (726, 727, 729, 728), (677, 675, 743, 742), (47, 279, 740, 672), (728, 729, 731, 730), (687, 685, 747, 748), (281, 51, 738, 741), (730, 731, 733, 732), (703, 701, 755, 756), (673, 672, 740, 739), (732, 733, 735, 734), (731, 729, 769, 770), (738, 673, 739, 741), (734, 735, 737, 736), (748, 747, 789, 788), (719, 717, 763, 764), (736, 737, 675, 674), (674, 676, 678, 680, 682, 684, 686, 688, 690, 692, 694, 696, 698, 700, 702, 704, 706, 708, 710, 712, 714, 716, 718, 720, 722, 724, 726, 728, 730, 732, 734, 736), (766, 765, 803, 802), (753, 752, 784, 783), (831, 832, 864, 863), (783, 784, 816, 815), (797, 798, 830, 829), (784, 785, 817, 816), (798, 799, 831, 830), (785, 786, 818, 817), (799, 800, 832, 831), (786, 787, 819, 818), (800, 801, 833, 832), (787, 788, 820, 819), (774, 775, 807, 806), (801, 802, 834, 833), (788, 789, 821, 820), (775, 776, 808, 807), (802, 803, 835, 834), (789, 790, 822, 821), (776, 777, 809, 808), (803, 804, 836, 835), (790, 791, 823, 822), (777, 778, 810, 809), (804, 805, 837, 836), (791, 792, 824, 823), (778, 779, 811, 810), (805, 774, 806, 837), (792, 793, 825, 824), (779, 780, 812, 811), (793, 794, 826, 825), (780, 781, 813, 812), (794, 795, 827, 826), (781, 782, 814, 813), (795, 796, 828, 827), (782, 783, 815, 814), (857, 858, 859, 860, 861, 862, 863, 864, 865, 866, 867, 868, 869, 838, 839, 840, 841, 842, 843, 844, 845, 846, 847, 848, 849, 850, 851, 852, 853, 854, 855, 856), (818, 819, 851, 850), (832, 833, 865, 864), (819, 820, 852, 851), (806, 807, 839, 838), (833, 834, 866, 865), (820, 821, 853, 852), (807, 808, 840, 839), (834, 835, 867, 866), (821, 822, 854, 853), (808, 809, 841, 840), (835, 836, 868, 867), (822, 823, 855, 854), (809, 810, 842, 841), (836, 837, 869, 868), (823, 824, 856, 855), (810, 811, 843, 842), (837, 806, 838, 869), (824, 825, 857, 856), (811, 812, 844, 843), (825, 826, 858, 857), (812, 813, 845, 844), (826, 827, 859, 858), (813, 814, 846, 845), (827, 828, 860, 859), (814, 815, 847, 846), (828, 829, 861, 860), (815, 816, 848, 847), (829, 830, 862, 861), (816, 817, 849, 848), (830, 831, 863, 862), (817, 818, 850, 849), (800, 804, 764, 768), (782, 791, 745, 754), (774, 805, 804, 800, 799, 798, 797, 796, 795, 794, 793, 792, 791, 782, 781, 780, 779, 778, 777, 776, 775), (762, 761, 760, 759, 758, 757, 756, 755, 754, 745, 744, 742, 743, 773, 772, 771, 770, 769, 768, 764, 763), (899, 893, 892, 898), (878, 877, 895, 896), (880, 874, 586, 587), (874, 880, 898, 892), (870, 877, 584, 585), (876, 879, 897, 894), (872, 882, 581, 582), (872, 878, 896, 890), (886, 880, 587, 588), (881, 875, 893, 899), (877, 878, 583, 584), (880, 886, 904, 898), (882, 884, 580, 581), (879, 873, 891, 897), (874, 870, 585, 586), (886, 887, 905, 904), (878, 872, 582, 583), (889, 894, 895, 888), (891, 901, 900, 890), (905, 899, 898, 904), (894, 897, 896, 895), (901, 903, 902, 900), (893, 889, 888, 892), (897, 891, 890, 896), (871, 876, 894, 889), (883, 885, 903, 901), (877, 870, 888, 895), (884, 882, 900, 902), (873, 883, 901, 891), (885, 884, 902, 903), (875, 871, 889, 893), (882, 872, 890, 900), (870, 874, 892, 888), (887, 881, 899, 905), (908, 909, 922, 921), (911, 906, 295, 296), (928, 927, 933, 930), (908, 911, 296, 297), (906, 911, 929, 916), (911, 908, 921, 929), (909, 910, 925, 922), (910, 907, 919, 925), (923, 924, 927, 920), (926, 918, 917, 928), (924, 925, 926), (927, 928, 929), (917, 918, 919, 916), (921, 922, 923, 920), (927, 924, 935, 933), (918, 926, 925, 919), (928, 917, 916, 929), (924, 923, 922, 925), (920, 927, 929, 921), (907, 906, 916, 919), (924, 926, 937, 935), (940, 913, 943, 942), (932, 934, 953, 952), (937, 930, 931, 936), (932, 931, 930, 933), (933, 935, 934, 932), (936, 934, 935, 937), (926, 928, 930, 937), (913, 912, 947, 943), (519, 487, 915, 938), (486, 518, 939, 914), (490, 489, 912, 913), (521, 522, 940, 941), (522, 490, 913, 940), (487, 486, 914, 915), (944, 945, 948, 949), (943, 947, 946, 942), (941, 940, 942, 946), (914, 939, 948, 945), (915, 914, 945, 944), (938, 915, 944, 949), (939, 938, 949, 948), (912, 941, 946, 947), (944, 949, 946, 947), (912, 941, 938, 915), (915, 944, 947, 912), (941, 946, 949, 938), (951, 950, 952, 953), (931, 932, 952, 950), (936, 931, 950, 951), (934, 936, 951, 953)])
me_cylinder.use_remesh_preserve_volume = False
me_cylinder.use_remesh_preserve_attributes = False
me_cylinder.use_mirror_vertex_groups = False
me_cylinder.update()
me_cylinder_001 = bpy.data.meshes.new('Cylinder.001')
me_cylinder_001.from_pydata([(-5.511e-07, 1.0, -0.179), (0.0, 1.0, 1.0), (0.1951, 0.9808, -0.179), (0.1951, 0.9808, 1.0), (0.3827, 0.9239, -0.179), (0.3827, 0.9239, 1.0), (0.5556, 0.8315, -0.179), (0.5556, 0.8315, 1.0), (0.7071, 0.7071, -0.179), (0.7071, 0.7071, 1.0), (0.8315, 0.5556, -0.179), (0.8315, 0.5556, 1.0), (0.9239, 0.3827, -0.179), (0.9239, 0.3827, 1.0), (0.9808, 0.1951, -0.179), (0.9808, 0.1951, 1.0), (1.0, 7.55e-08, -0.179), (1.0, 7.55e-08, 1.0), (0.9808, -0.1951, -0.179), (0.9808, -0.1951, 1.0), (0.9239, -0.3827, -0.179), (0.9239, -0.3827, 1.0), (0.8315, -0.5556, -0.179), (0.8315, -0.5556, 1.0), (0.7071, -0.7071, -0.179), (0.7071, -0.7071, 1.0), (0.5556, -0.8315, -0.179), (0.5556, -0.8315, 1.0), (0.3827, -0.9239, -0.179), (0.3827, -0.9239, 1.0), (0.1951, -0.9808, -0.179), (0.1951, -0.9808, 1.0), (-8.77e-07, -1.0, -0.179), (-3.258e-07, -1.0, 1.0), (-0.1951, -0.9808, -0.179), (-0.1951, -0.9808, 1.0), (-0.3827, -0.9239, -0.179), (-0.3827, -0.9239, 1.0), (-0.5556, -0.8315, -0.179), (-0.5556, -0.8315, 1.0), (-0.7071, -0.7071, -0.179), (-0.7071, -0.7071, 1.0), (-0.8315, -0.5556, -0.179), (-0.8315, -0.5556, 1.0), (-0.9239, -0.3827, -0.179), (-0.9239, -0.3827, 1.0), (-0.9808, -0.1951, -0.179), (-0.9808, -0.1951, 1.0), (-1.0, 9.656e-07, -0.179), (-1.0, 9.656e-07, 1.0), (-0.9808, 0.1951, -0.179), (-0.9808, 0.1951, 1.0), (-0.9239, 0.3827, -0.179), (-0.9239, 0.3827, 1.0), (-0.8315, 0.5556, -0.179), (-0.8315, 0.5556, 1.0), (-0.7071, 0.7071, -0.179), (-0.7071, 0.7071, 1.0), (-0.5556, 0.8315, -0.179), (-0.5556, 0.8315, 1.0), (-0.3827, 0.9239, -0.179), (-0.3827, 0.9239, 1.0), (-0.1951, 0.9808, -0.179), (-0.1951, 0.9808, 1.0), (0.1951, 0.9808, 1.15), (-1.506e-06, 1.0, 1.15), (0.3827, 0.9239, 1.15), (0.5556, 0.8315, 1.15), (0.7071, 0.7071, 1.15), (0.8315, 0.5556, 1.15), (0.9239, 0.3827, 1.15), (0.9808, 0.1951, 1.15), (1.0, 7.55e-08, 1.15), (0.9808, -0.1951, 1.15), (0.9239, -0.3827, 1.15), (0.8315, -0.5556, 1.15), (0.7071, -0.7071, 1.15), (0.5556, -0.8315, 1.15), (0.3827, -0.9239, 1.15), (0.1951, -0.9808, 1.15), (-1.832e-06, -1.0, 1.15), (-0.1951, -0.9808, 1.15), (-0.3827, -0.9239, 1.15), (-0.5556, -0.8315, 1.15), (-0.7071, -0.7071, 1.15), (-0.8315, -0.5556, 1.15), (-0.9239, -0.3827, 1.15), (-0.9808, -0.1951, 1.15), (-1.0, 9.656e-07, 1.15), (-0.9808, 0.1951, 1.15), (-0.9239, 0.3827, 1.15), (-0.8315, 0.5556, 1.15), (-0.7071, 0.7071, 1.15), (-0.5556, 0.8315, 1.15), (-0.3827, 0.9239, 1.15), (-0.1951, 0.9808, 1.15), (2.367, -3.812, 1.0), (2.491, -3.661, 1.0), (2.215, -3.937, 1.0), (2.042, -4.029, 1.0), (1.855, -4.086, 1.0), (1.66, -4.105, 1.0), (2.367, -3.812, 1.15), (2.491, -3.661, 1.15), (2.215, -3.937, 1.15), (2.042, -4.029, 1.15), (1.855, -4.086, 1.15), (1.66, -4.105, 1.15)], [], [(0, 1, 3, 2), (2, 3, 5, 4), (4, 5, 7, 6), (6, 7, 9, 8), (8, 9, 11, 10), (10, 11, 13, 12), (12, 13, 15, 14), (14, 15, 17, 16), (16, 17, 19, 18), (18, 19, 21, 20), (20, 21, 23, 22), (22, 23, 25, 24), (24, 25, 27, 26), (26, 27, 29, 28), (28, 29, 31, 30), (30, 31, 33, 32), (32, 33, 35, 34), (34, 35, 37, 36), (36, 37, 39, 38), (38, 39, 41, 40), (40, 41, 43, 42), (42, 43, 45, 44), (44, 45, 47, 46), (46, 47, 49, 48), (48, 49, 51, 50), (50, 51, 53, 52), (52, 53, 55, 54), (54, 55, 57, 56), (56, 57, 59, 58), (58, 59, 61, 60), (21, 19, 73, 74), (60, 61, 63, 62), (62, 63, 1, 0), (0, 2, 4, 6, 8, 10, 12, 14, 16, 18, 20, 22, 24, 26, 28, 30, 32, 34, 36, 38, 40, 42, 44, 46, 48, 50, 52, 54, 56, 58, 60, 62), (64, 65, 95, 94, 93, 92, 91, 90, 89, 88, 87, 86, 85, 84, 83, 82, 81, 80, 79, 78, 77, 76, 75, 74, 73, 72, 71, 70, 69, 68, 67, 66), (39, 37, 82, 83), (57, 55, 91, 92), (13, 11, 69, 70), (23, 75, 103, 97), (49, 47, 87, 88), (5, 3, 64, 66), (23, 21, 74, 75), (41, 39, 83, 84), (59, 57, 92, 93), (15, 13, 70, 71), (79, 80, 107, 106), (51, 49, 88, 89), (7, 5, 66, 67), (75, 76, 102, 103), (43, 41, 84, 85), (61, 59, 93, 94), (17, 15, 71, 72), (35, 33, 80, 81), (53, 51, 89, 90), (9, 7, 67, 68), (78, 79, 106, 105), (45, 43, 85, 86), (63, 61, 94, 95), (19, 17, 72, 73), (37, 35, 81, 82), (55, 53, 90, 91), (11, 9, 68, 69), (25, 23, 97, 96), (47, 45, 86, 87), (3, 1, 65, 64), (1, 63, 95, 65), (100, 99, 105, 106), (101, 100, 106, 107), (96, 97, 103, 102), (98, 96, 102, 104), (99, 98, 104, 105), (76, 77, 104, 102), (33, 31, 100, 101), (80, 33, 101, 107), (31, 29, 99, 100), (29, 27, 98, 99), (77, 78, 105, 104), (27, 25, 96, 98)])
me_cylinder_001.use_remesh_preserve_volume = False
me_cylinder_001.use_remesh_preserve_attributes = False
me_cylinder_001.use_mirror_vertex_groups = False
me_cylinder_001.update()

# ---- objects
ob_body = bpy.data.objects.new('Body', me_cube)
ob_barrel = bpy.data.objects.new('Barrel', me_cylinder)
ob_bolt = bpy.data.objects.new('Bolt', me_cylinder_001)

# ---- transforms, parenting, visibility, modifiers, constraints
ob_body.location = (-4.417, 0.0, 0.8859)
ob_body.scale = (0.3071, 0.3071, 0.3071)
ob_body.lock_rotations_4d = False
ob_body.empty_display_type = 'ARROWS'
ob_body.lineart.crease_threshold = 0.0
ob_barrel.parent = ob_body
ob_barrel.matrix_parent_inverse = Matrix(((3.257, 0.0, 0.0, 14.38), (0.0, 3.257, 0.0, 0.0), (5.96e-08, 0.0, 3.257, -2.885), (0.0, 0.0, 0.0, 1.0)))
ob_barrel.location = (-2.184, 0.1813, 1.084)
ob_barrel.lineart.crease_threshold = 0.0
ob_bolt.parent = ob_barrel
ob_bolt.matrix_parent_inverse = Matrix(((1.0, 0.0, 0.0, 2.184), (0.0, 1.0, 0.0, -0.1813), (0.0, 0.0, 1.0, -1.079), (0.0, 0.0, 0.0, 1.0)))
ob_bolt.location = (-0.691, -0.006691, 1.608)
ob_bolt.rotation_euler = (-0.0, -1.571, 0.0)
ob_bolt.scale = (0.0868, 0.0868, 1.019)
ob_bolt.lineart.crease_threshold = 0.0

# ---- collection membership
col_collection_1.objects.link(ob_body)
col_collection_1.objects.link(ob_barrel)
col_collection_1.objects.link(ob_bolt)

# ---- scene / render settings (as saved in the file)
scene.frame_start = 1; scene.frame_end = 250; scene.frame_set(1)
scene.render.engine = 'BLENDER_EEVEE_NEXT'
scene.render.resolution_percentage = 50
scene.render.dither_intensity = 0.0
scene.cycles.use_denoising = False
scene.cycles.samples = 128
scene.cycles.sampling_pattern = 'TABULATED_SOBOL'
scene.cycles.use_adaptive_sampling = False
scene.cycles.use_light_tree = False
scene.cycles.blur_glossy = 0.0
scene.cycles.sample_clamp_indirect = 0.0
scene.view_settings.view_transform = 'Standard'
bpy.context.view_layer.update()

# ---- added for rendering (the .blend has no active camera and no usable light): camera, sun
cam_auto = bpy.data.cameras.new('AutoCamera')
cam_auto.lens = 50.0
cam_auto.sensor_width = 36.0
cam_auto.clip_end = 1000.0
ob_auto_camera = bpy.data.objects.new('AutoCamera', cam_auto)
scene.collection.objects.link(ob_auto_camera)
ob_auto_camera.location = (8.90414, -10.7587, 8.21778)
ob_auto_camera.rotation_euler = (1.09748, -7.21219e-08, 0.694738)
scene.camera = ob_auto_camera
light_auto_sun = bpy.data.lights.new('AutoSun', 'SUN')
light_auto_sun.energy = 3.0
light_auto_sun.angle = 0.0523599
ob_auto_sun = bpy.data.objects.new('AutoSun', light_auto_sun)
scene.collection.objects.link(ob_auto_sun)
ob_auto_sun.rotation_euler = (0.872665, 0.174533, 0.523599)
bpy.context.view_layer.update()
